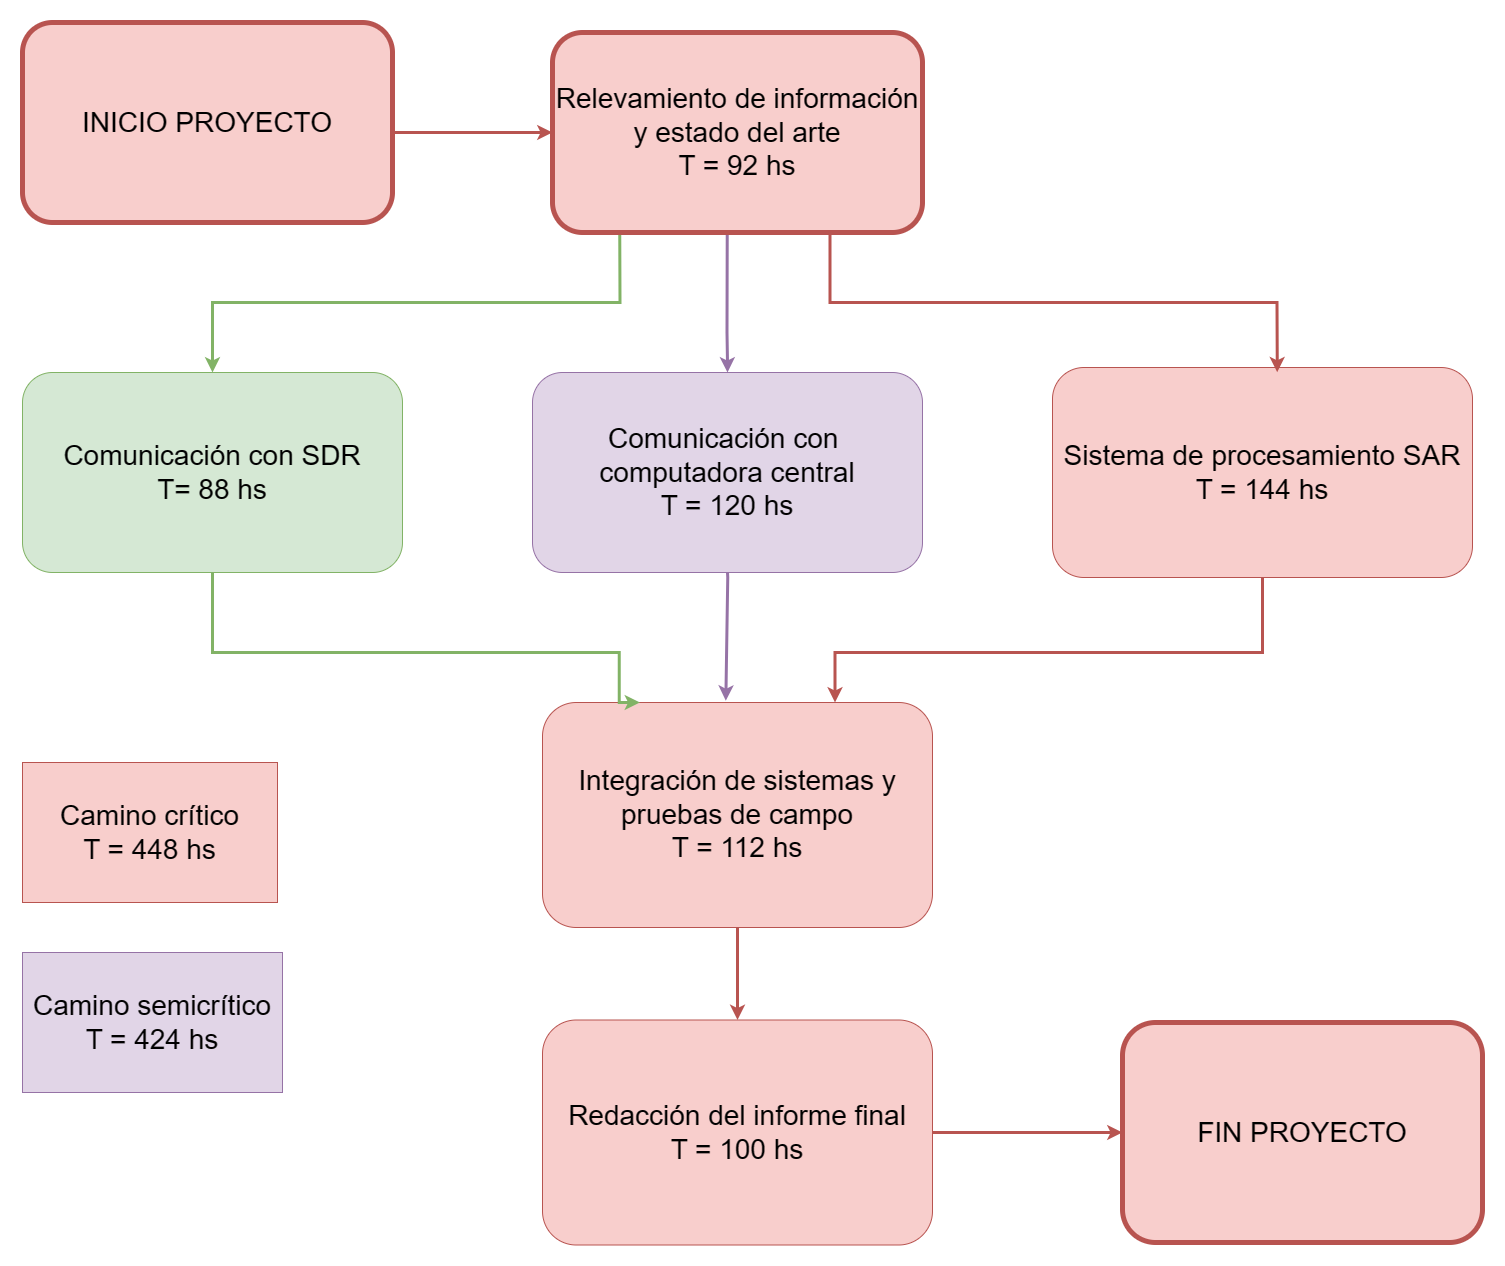

The diagram above was exported from draw.io. Its source (the exported page's mxGraphModel, read from the mxfile embedded in the PNG):
<mxGraphModel dx="7862" dy="4882" grid="1" gridSize="10" guides="1" tooltips="1" connect="1" arrows="1" fold="1" page="1" pageScale="1" pageWidth="1654" pageHeight="2336" math="0" shadow="0">
  <root>
    <mxCell id="0" />
    <mxCell id="1" parent="0" />
    <mxCell id="j8LHRHjxaLRpDEbI6pTA-6" value="Comunicación con SDR&lt;div style=&quot;font-size: 28px;&quot;&gt;T= 88 hs&lt;/div&gt;" style="rounded=1;whiteSpace=wrap;html=1;fillColor=#d5e8d4;strokeColor=#82b366;fontSize=28;direction=south;" parent="1" vertex="1">
      <mxGeometry x="-2060" y="-1470" width="380" height="200" as="geometry" />
    </mxCell>
    <mxCell id="j8LHRHjxaLRpDEbI6pTA-12" value="Comunicación con&amp;nbsp; computadora central&lt;div style=&quot;font-size: 28px;&quot;&gt;T = 120 hs&lt;/div&gt;" style="rounded=1;whiteSpace=wrap;html=1;fillColor=#e1d5e7;strokeColor=#9673a6;fontSize=28;" parent="1" vertex="1">
      <mxGeometry x="-1550" y="-1470" width="390" height="200" as="geometry" />
    </mxCell>
    <mxCell id="j8LHRHjxaLRpDEbI6pTA-18" value="Integración de sistemas y pruebas de campo&lt;div style=&quot;font-size: 28px;&quot;&gt;T = 112 hs&lt;/div&gt;" style="rounded=1;whiteSpace=wrap;html=1;fillColor=#f8cecc;strokeColor=#b85450;fontSize=28;" parent="1" vertex="1">
      <mxGeometry x="-1540" y="-1140" width="390" height="225" as="geometry" />
    </mxCell>
    <mxCell id="j8LHRHjxaLRpDEbI6pTA-60" value="Camino crítico&lt;div style=&quot;font-size: 28px;&quot;&gt;T = 448 hs&lt;/div&gt;" style="rounded=0;whiteSpace=wrap;html=1;fillColor=#f8cecc;strokeColor=#b85450;fontSize=28;" parent="1" vertex="1">
      <mxGeometry x="-2060" y="-1080" width="255" height="140" as="geometry" />
    </mxCell>
    <mxCell id="j8LHRHjxaLRpDEbI6pTA-63" value="Camino semicrítico&lt;div style=&quot;font-size: 28px;&quot;&gt;T = 424 hs&lt;/div&gt;" style="rounded=0;whiteSpace=wrap;html=1;fillColor=#e1d5e7;strokeColor=#9673a6;fontSize=28;" parent="1" vertex="1">
      <mxGeometry x="-2060" y="-890" width="260" height="140" as="geometry" />
    </mxCell>
    <mxCell id="j8LHRHjxaLRpDEbI6pTA-70" style="edgeStyle=orthogonalEdgeStyle;rounded=0;orthogonalLoop=1;jettySize=auto;html=1;exitX=1;exitY=0.5;exitDx=0;exitDy=0;entryX=0;entryY=0.5;entryDx=0;entryDy=0;fillColor=#f8cecc;strokeColor=#b85450;strokeWidth=3;fontSize=28;" parent="1" source="j8LHRHjxaLRpDEbI6pTA-68" target="GDTXGsVRVETjubftpiob-1" edge="1">
      <mxGeometry relative="1" as="geometry">
        <Array as="points">
          <mxPoint x="-1630" y="-1710" />
          <mxPoint x="-1630" y="-1710" />
        </Array>
        <mxPoint x="-2470" y="-1435" as="targetPoint" />
      </mxGeometry>
    </mxCell>
    <mxCell id="j8LHRHjxaLRpDEbI6pTA-68" value="INICIO PROYECTO" style="rounded=1;whiteSpace=wrap;html=1;fillColor=#f8cecc;strokeColor=#b85450;strokeWidth=5;fontSize=28;" parent="1" vertex="1">
      <mxGeometry x="-2060" y="-1820" width="370" height="200" as="geometry" />
    </mxCell>
    <mxCell id="j8LHRHjxaLRpDEbI6pTA-69" value="FIN PROYECTO" style="rounded=1;whiteSpace=wrap;html=1;fillColor=#f8cecc;strokeColor=#b85450;strokeWidth=5;fontSize=28;" parent="1" vertex="1">
      <mxGeometry x="-960" y="-820" width="360" height="220" as="geometry" />
    </mxCell>
    <mxCell id="ENNqlYwYZgHMpzhxz97K-1" style="edgeStyle=orthogonalEdgeStyle;rounded=0;orthogonalLoop=1;jettySize=auto;html=1;entryX=0;entryY=0.5;entryDx=0;entryDy=0;strokeWidth=3;fillColor=#d5e8d4;strokeColor=#82b366;fontSize=28;exitX=0.182;exitY=1.013;exitDx=0;exitDy=0;exitPerimeter=0;" parent="1" source="GDTXGsVRVETjubftpiob-1" target="j8LHRHjxaLRpDEbI6pTA-6" edge="1">
      <mxGeometry relative="1" as="geometry">
        <mxPoint x="-1500" y="-1530" as="sourcePoint" />
        <mxPoint x="-1280" y="-1455" as="targetPoint" />
        <Array as="points">
          <mxPoint x="-1463" y="-1540" />
          <mxPoint x="-1870" y="-1540" />
        </Array>
      </mxGeometry>
    </mxCell>
    <mxCell id="ENNqlYwYZgHMpzhxz97K-2" style="edgeStyle=orthogonalEdgeStyle;rounded=0;orthogonalLoop=1;jettySize=auto;html=1;strokeWidth=3;fillColor=#e1d5e7;strokeColor=#9673a6;fontSize=28;exitX=0.472;exitY=0.966;exitDx=0;exitDy=0;exitPerimeter=0;entryX=0.5;entryY=0;entryDx=0;entryDy=0;" parent="1" source="GDTXGsVRVETjubftpiob-1" edge="1" target="j8LHRHjxaLRpDEbI6pTA-12">
      <mxGeometry relative="1" as="geometry">
        <mxPoint x="-1690" y="-1435" as="sourcePoint" />
        <mxPoint x="-1520" y="-1335" as="targetPoint" />
        <Array as="points">
          <mxPoint x="-1355" y="-1510" />
          <mxPoint x="-1355" y="-1510" />
        </Array>
      </mxGeometry>
    </mxCell>
    <mxCell id="GDTXGsVRVETjubftpiob-1" value="Relevamiento de información y estado del arte&lt;div&gt;T = 92 hs&lt;/div&gt;" style="rounded=1;whiteSpace=wrap;html=1;fillColor=#f8cecc;strokeColor=#b85450;strokeWidth=5;fontSize=28;" vertex="1" parent="1">
      <mxGeometry x="-1530" y="-1810" width="370" height="200" as="geometry" />
    </mxCell>
    <mxCell id="GDTXGsVRVETjubftpiob-2" value="Sistema de procesamiento SAR&lt;div style=&quot;font-size: 28px;&quot;&gt;T = 144 hs&lt;/div&gt;" style="rounded=1;whiteSpace=wrap;html=1;fillColor=#f8cecc;strokeColor=#b85450;fontSize=28;" vertex="1" parent="1">
      <mxGeometry x="-1030" y="-1475" width="420" height="210" as="geometry" />
    </mxCell>
    <mxCell id="GDTXGsVRVETjubftpiob-3" style="edgeStyle=orthogonalEdgeStyle;rounded=0;orthogonalLoop=1;jettySize=auto;html=1;exitX=0.75;exitY=1;exitDx=0;exitDy=0;entryX=0.535;entryY=0.022;entryDx=0;entryDy=0;fillColor=#f8cecc;strokeColor=#b85450;strokeWidth=3;fontSize=28;entryPerimeter=0;" edge="1" parent="1" source="GDTXGsVRVETjubftpiob-1" target="GDTXGsVRVETjubftpiob-2">
      <mxGeometry relative="1" as="geometry">
        <Array as="points">
          <mxPoint x="-1252" y="-1540" />
          <mxPoint x="-805" y="-1540" />
        </Array>
        <mxPoint x="-1210" y="-1540" as="sourcePoint" />
        <mxPoint x="-950" y="-1540" as="targetPoint" />
      </mxGeometry>
    </mxCell>
    <mxCell id="GDTXGsVRVETjubftpiob-4" style="edgeStyle=orthogonalEdgeStyle;rounded=0;orthogonalLoop=1;jettySize=auto;html=1;entryX=0.25;entryY=0;entryDx=0;entryDy=0;strokeWidth=3;fillColor=#d5e8d4;strokeColor=#82b366;fontSize=28;" edge="1" parent="1" source="j8LHRHjxaLRpDEbI6pTA-6" target="j8LHRHjxaLRpDEbI6pTA-18">
      <mxGeometry relative="1" as="geometry">
        <mxPoint x="-1453" y="-1230" as="sourcePoint" />
        <mxPoint x="-2010" y="-1093" as="targetPoint" />
        <Array as="points">
          <mxPoint x="-1870" y="-1190" />
          <mxPoint x="-1463" y="-1190" />
          <mxPoint x="-1463" y="-1140" />
        </Array>
      </mxGeometry>
    </mxCell>
    <mxCell id="GDTXGsVRVETjubftpiob-5" style="edgeStyle=orthogonalEdgeStyle;rounded=0;orthogonalLoop=1;jettySize=auto;html=1;strokeWidth=3;fillColor=#e1d5e7;strokeColor=#9673a6;fontSize=28;exitX=0.5;exitY=1;exitDx=0;exitDy=0;entryX=0.47;entryY=-0.008;entryDx=0;entryDy=0;entryPerimeter=0;" edge="1" parent="1" source="j8LHRHjxaLRpDEbI6pTA-12" target="j8LHRHjxaLRpDEbI6pTA-18">
      <mxGeometry relative="1" as="geometry">
        <mxPoint x="-1350" y="-1265" as="sourcePoint" />
        <mxPoint x="-1340" y="-1113" as="targetPoint" />
        <Array as="points">
          <mxPoint x="-1355" y="-1265" />
          <mxPoint x="-1357" y="-1265" />
        </Array>
      </mxGeometry>
    </mxCell>
    <mxCell id="GDTXGsVRVETjubftpiob-6" style="edgeStyle=orthogonalEdgeStyle;rounded=0;orthogonalLoop=1;jettySize=auto;html=1;exitX=0.5;exitY=1;exitDx=0;exitDy=0;entryX=0.75;entryY=0;entryDx=0;entryDy=0;fillColor=#f8cecc;strokeColor=#b85450;strokeWidth=3;fontSize=28;" edge="1" parent="1" source="GDTXGsVRVETjubftpiob-2" target="j8LHRHjxaLRpDEbI6pTA-18">
      <mxGeometry relative="1" as="geometry">
        <Array as="points">
          <mxPoint x="-820" y="-1190" />
          <mxPoint x="-1247" y="-1190" />
        </Array>
        <mxPoint x="-1090" y="-1220" as="sourcePoint" />
        <mxPoint x="-643" y="-1080" as="targetPoint" />
      </mxGeometry>
    </mxCell>
    <mxCell id="GDTXGsVRVETjubftpiob-7" value="Redacción del informe final&lt;div style=&quot;font-size: 28px;&quot;&gt;T = 100 hs&lt;/div&gt;" style="rounded=1;whiteSpace=wrap;html=1;fillColor=#f8cecc;strokeColor=#b85450;fontSize=28;" vertex="1" parent="1">
      <mxGeometry x="-1540" y="-822.5" width="390" height="225" as="geometry" />
    </mxCell>
    <mxCell id="GDTXGsVRVETjubftpiob-9" style="edgeStyle=orthogonalEdgeStyle;rounded=0;orthogonalLoop=1;jettySize=auto;html=1;entryX=0;entryY=0.5;entryDx=0;entryDy=0;fillColor=#f8cecc;strokeColor=#b85450;strokeWidth=3;fontSize=28;exitX=1;exitY=0.5;exitDx=0;exitDy=0;" edge="1" parent="1" source="GDTXGsVRVETjubftpiob-7" target="j8LHRHjxaLRpDEbI6pTA-69">
      <mxGeometry relative="1" as="geometry">
        <Array as="points">
          <mxPoint x="-1150" y="-710" />
        </Array>
        <mxPoint x="-1335" y="-905" as="sourcePoint" />
        <mxPoint x="-1330" y="-810" as="targetPoint" />
      </mxGeometry>
    </mxCell>
    <mxCell id="GDTXGsVRVETjubftpiob-12" value="" style="endArrow=classic;html=1;rounded=0;entryX=0.5;entryY=0;entryDx=0;entryDy=0;strokeWidth=3;fillColor=#f8cecc;strokeColor=#b85450;" edge="1" parent="1" source="j8LHRHjxaLRpDEbI6pTA-18" target="GDTXGsVRVETjubftpiob-7">
      <mxGeometry width="50" height="50" relative="1" as="geometry">
        <mxPoint x="-1470" y="-850" as="sourcePoint" />
        <mxPoint x="-1420" y="-900" as="targetPoint" />
      </mxGeometry>
    </mxCell>
  </root>
</mxGraphModel>